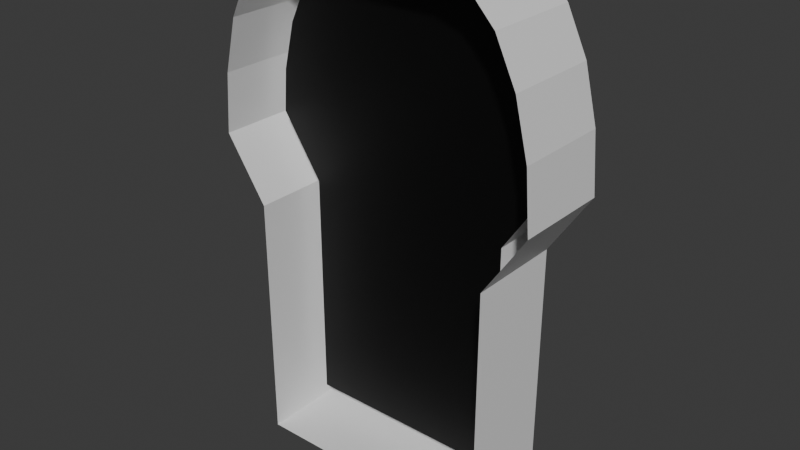 # Source: KeyHole.blend  (saved by Blender 4.0.36; exported with 4.5.12 LTS)
import bpy
from mathutils import Matrix  # noqa: F401  (used for matrix-valued properties, if any)

bpy.ops.wm.read_factory_settings(use_empty=True)
scene = bpy.context.scene
scene.name = 'Scene'

# ---- collections
col_collection = bpy.data.collections.new('Collection'); scene.collection.children.link(col_collection)

# ---- materials (node trees are filled in below, after node groups)
mat_keyholemat = bpy.data.materials.new('KeyHoleMat')
mat_keyholemat.alpha_threshold = 0.0
mat_keyholemat.use_transparent_shadow = False
mat_keyholemat.roughness = 0.5
mat_keyholemat.line_color = (0.0, 0.0, 0.0, 1.0)
mat_keyholeinside = bpy.data.materials.new('KeyHoleInside')
mat_keyholeinside.use_transparent_shadow = False

# ---- material node trees
mat_keyholemat.use_nodes = True; mat_keyholemat.node_tree.nodes.clear()
_N = mat_keyholemat.node_tree.nodes; _L = mat_keyholemat.node_tree.links
n0 = _N.new('ShaderNodeOutputMaterial'); n0.name = 'Material Output'; n0.location = (300, 300)
n1 = _N.new('ShaderNodeBsdfPrincipled'); n1.name = 'Principled BSDF'; n1.location = (10, 300)
n1.inputs[3].default_value = 1.45
_L.new(n1.outputs[0], n0.inputs[0])
n0.is_active_output = True
mat_keyholeinside.use_nodes = True; mat_keyholeinside.node_tree.nodes.clear()
_N = mat_keyholeinside.node_tree.nodes; _L = mat_keyholeinside.node_tree.links
n0 = _N.new('ShaderNodeBsdfPrincipled'); n0.name = 'Principled BSDF'; n0.location = (10, 300)
n0.inputs[0].default_value = (0.0, 0.0, 0.0, 1.0)
n0.inputs[3].default_value = 1.45
n1 = _N.new('ShaderNodeOutputMaterial'); n1.name = 'Material Output'; n1.location = (300, 300)
_L.new(n0.outputs[0], n1.inputs[0])
n1.is_active_output = True

# ---- world
world_world = bpy.data.worlds.new('World'); scene.world = world_world
world_world.use_nodes = True; world_world.node_tree.nodes.clear()
_N = world_world.node_tree.nodes; _L = world_world.node_tree.links
n0 = _N.new('ShaderNodeOutputWorld'); n0.name = 'World Output'; n0.location = (300, 300)
n1 = _N.new('ShaderNodeBackground'); n1.name = 'Background'; n1.location = (10, 300)
n1.inputs[0].default_value = (0.05088, 0.05088, 0.05088, 1.0)
_L.new(n1.outputs[0], n0.inputs[0])
n0.is_active_output = True
world_world.color = (0.05088, 0.05088, 0.05088)
world_world.use_sun_shadow = False
world_world.sun_shadow_jitter_overblur = 0.0

# ---- meshes
me_cube = bpy.data.meshes.new('Cube')
me_cube.from_pydata([(0.06292, 0.02895, -0.1344), (0.07417, -0.02895, -0.1515), (0.0, 0.02895, -0.1344), (0.0, -0.02895, 0.1515), (0.0, -0.02895, -0.1515), (0.0, 0.02895, 0.1344), (0.04314, 0.02895, 0.1344), (0.08764, 0.02895, 0.04257), (0.05689, 0.02895, 0.1299), (0.06885, 0.02895, 0.1172), (0.07897, 0.02895, 0.09592), (0.08574, 0.02895, 0.06791), (0.09948, -0.02895, 0.03624), (0.04435, -0.02895, 0.1515), (0.0968, -0.02895, 0.07187), (0.08903, -0.02895, 0.104), (0.07689, -0.02895, 0.1295), (0.06152, -0.02895, 0.1459), (0.07454, -0.02895, -0.00108), (0.06327, 0.02895, 0.006095), (-0.06292, 0.02895, -0.1344), (-0.07417, -0.02895, -0.1515), (-0.04314, 0.02895, 0.1344), (-0.08764, 0.02895, 0.04257), (-0.05689, 0.02895, 0.1299), (-0.06885, 0.02895, 0.1172), (-0.07897, 0.02895, 0.09592), (-0.08574, 0.02895, 0.06791), (-0.09948, -0.02895, 0.03624), (-0.04435, -0.02895, 0.1515), (-0.0968, -0.02895, 0.07187), (-0.08903, -0.02895, 0.104), (-0.07689, -0.02895, 0.1295), (-0.06152, -0.02895, 0.1459), (-0.07454, -0.02895, -0.00108), (-0.06327, 0.02895, 0.006095), (0.07417, 0.02895, -0.1515), (0.0, 0.02895, -0.1515), (0.06152, 0.02895, 0.1459), (0.04435, 0.02895, 0.1515), (0.07689, 0.02895, 0.1295), (0.08903, 0.02895, 0.104), (0.0968, 0.02895, 0.07187), (0.09948, 0.02895, 0.03624), (0.0, 0.02895, 0.1515), (0.07454, 0.02895, -0.00108), (-0.07417, 0.02895, -0.1515), (-0.06152, 0.02895, 0.1459), (-0.04435, 0.02895, 0.1515), (-0.07689, 0.02895, 0.1295), (-0.08903, 0.02895, 0.104), (-0.0968, 0.02895, 0.07187), (-0.09948, 0.02895, 0.03624), (-0.07454, 0.02895, -0.00108), (0.06292, 0.003929, -0.1344), (0.0, 0.003929, -0.1344), (0.05689, 0.003929, 0.1299), (0.04314, 0.003929, 0.1344), (0.06885, 0.003929, 0.1172), (0.07897, 0.003929, 0.09592), (0.08574, 0.003929, 0.06791), (0.08764, 0.003929, 0.04257), (0.0, 0.003929, 0.1344), (0.06327, 0.003929, 0.006095), (-0.06292, 0.003929, -0.1344), (-0.05689, 0.003929, 0.1299), (-0.04314, 0.003929, 0.1344), (-0.06885, 0.003929, 0.1172), (-0.07897, 0.003929, 0.09592), (-0.08574, 0.003929, 0.06791), (-0.08764, 0.003929, 0.04257), (-0.06327, 0.003929, 0.006095)], [], [(37, 36, 1, 4), (39, 44, 3, 13), (36, 45, 18, 1), (39, 13, 17, 38), (38, 17, 16, 40), (40, 16, 15, 41), (41, 15, 14, 42), (42, 14, 12, 43), (18, 45, 43, 12), (26, 25, 67, 68), (37, 4, 21, 46), (48, 29, 3, 44), (46, 21, 34, 53), (48, 47, 33, 29), (47, 49, 32, 33), (49, 50, 31, 32), (50, 51, 30, 31), (51, 52, 28, 30), (34, 28, 52, 53), (2, 0, 36, 37), (8, 6, 39, 38), (9, 8, 38, 40), (10, 9, 40, 41), (11, 10, 41, 42), (7, 11, 42, 43), (6, 5, 44, 39), (0, 19, 45, 36), (19, 7, 43, 45), (20, 2, 37, 46), (22, 24, 47, 48), (24, 25, 49, 47), (25, 26, 50, 49), (26, 27, 51, 50), (27, 23, 52, 51), (5, 22, 48, 44), (35, 20, 46, 53), (23, 35, 53, 52), (63, 54, 55, 64, 71, 70, 69, 68, 67, 65, 66, 62, 57, 56, 58, 59, 60, 61), (11, 7, 61, 60), (27, 26, 68, 69), (5, 6, 57, 62), (23, 27, 69, 70), (19, 0, 54, 63), (0, 2, 55, 54), (22, 5, 62, 66), (7, 19, 63, 61), (6, 8, 56, 57), (20, 35, 71, 64), (2, 20, 64, 55), (8, 9, 58, 56), (35, 23, 70, 71), (24, 22, 66, 65), (9, 10, 59, 58), (25, 24, 65, 67), (10, 11, 60, 59)])
me_cube.polygons.foreach_set('material_index', [0, 0, 0, 0, 0, 0, 0, 0, 0, 0, 0, 0, 0, 0, 0, 0, 0, 0, 0, 0, 0, 0, 0, 0, 0, 0, 0, 0, 0, 0, 0, 0, 0, 0, 0, 0, 0, 1, 0, 0, 0, 0, 0, 0, 0, 0, 0, 0, 0, 0, 0, 0, 0, 0, 0])
_uv = me_cube.uv_layers.new(name='UVMap')
_uv.uv.foreach_set('vector', [0.7141, 0.6497, 0.7141, 0.7888, 0.6056, 0.7888, 0.6056, 0.6497, 0.4882, 0.5964, 0.4882, 0.6796, 0.3796, 0.6796, 0.3796, 0.5964, 0.3796, 0.5598, 0.3796, 0.2778, 0.4882, 0.2778, 0.4882, 0.5598, 0.4882, 0.5964, 0.3796, 0.5964, 0.3796, 0.5642, 0.4882, 0.5642, 0.3796, 0.002202, 0.4882, 0.002202, 0.4882, 0.0329, 0.3796, 0.0329, 0.3796, 0.0329, 0.4882, 0.0329, 0.4882, 0.08073, 0.3796, 0.08073, 0.3796, 0.08073, 0.4882, 0.08073, 0.4882, 0.141, 0.3796, 0.141, 0.3796, 0.141, 0.4882, 0.141, 0.4882, 0.2078, 0.3796, 0.2078, 0.4882, 0.2778, 0.3796, 0.2778, 0.3796, 0.2078, 0.4882, 0.2078, 0.9386, 0.06593, 0.9386, 0.02607, 0.9855, 0.02607, 0.9855, 0.06593, 0.7141, 0.6497, 0.6056, 0.6497, 0.6056, 0.5107, 0.7141, 0.5107, 0.4882, 0.7627, 0.3796, 0.7627, 0.3796, 0.6796, 0.4882, 0.6796, 0.6012, 0.5598, 0.4926, 0.5598, 0.4926, 0.2778, 0.6012, 0.2778, 0.4882, 0.7627, 0.4882, 0.7949, 0.3796, 0.7949, 0.3796, 0.7627, 0.6012, 0.002202, 0.6012, 0.0329, 0.4926, 0.0329, 0.4926, 0.002202, 0.6012, 0.0329, 0.6012, 0.08073, 0.4926, 0.08073, 0.4926, 0.0329, 0.6012, 0.08073, 0.6012, 0.141, 0.4926, 0.141, 0.4926, 0.08073, 0.6012, 0.141, 0.6012, 0.2078, 0.4926, 0.2078, 0.4926, 0.141, 0.4926, 0.2778, 0.4926, 0.2078, 0.6012, 0.2078, 0.6012, 0.2778, 0.1887, 0.5383, 0.3067, 0.5383, 0.3278, 0.5704, 0.1887, 0.5704, 0.2954, 0.04275, 0.2696, 0.03428, 0.2719, 0.002202, 0.304, 0.01278, 0.3178, 0.06662, 0.2954, 0.04275, 0.304, 0.01278, 0.3329, 0.04348, 0.3368, 0.1065, 0.3178, 0.06662, 0.3329, 0.04348, 0.3556, 0.09131, 0.3494, 0.159, 0.3368, 0.1065, 0.3556, 0.09131, 0.3702, 0.1516, 0.353, 0.2065, 0.3494, 0.159, 0.3702, 0.1516, 0.3752, 0.2184, 0.2696, 0.03428, 0.1887, 0.03428, 0.1887, 0.002202, 0.2719, 0.002202, 0.3067, 0.5383, 0.3073, 0.2749, 0.3285, 0.2883, 0.3278, 0.5704, 0.3073, 0.2749, 0.353, 0.2065, 0.3752, 0.2184, 0.3285, 0.2883, 0.07074, 0.5383, 0.1887, 0.5383, 0.1887, 0.5704, 0.04965, 0.5704, 0.1078, 0.03428, 0.08204, 0.04275, 0.07337, 0.01278, 0.1055, 0.002202, 0.08204, 0.04275, 0.05962, 0.06662, 0.04454, 0.04348, 0.07337, 0.01278, 0.05962, 0.06662, 0.04065, 0.1065, 0.02178, 0.09131, 0.04454, 0.04348, 0.04065, 0.1065, 0.02796, 0.159, 0.007217, 0.1516, 0.02178, 0.09131, 0.02796, 0.159, 0.0244, 0.2065, 0.002202, 0.2184, 0.007217, 0.1516, 0.1887, 0.03428, 0.1078, 0.03428, 0.1055, 0.002202, 0.1887, 0.002202, 0.07009, 0.2749, 0.07074, 0.5383, 0.04965, 0.5704, 0.04896, 0.2883, 0.0244, 0.2065, 0.07009, 0.2749, 0.04896, 0.2883, 0.002202, 0.2184, 0.8885, 0.2428, 0.8878, 0.5063, 0.7699, 0.5063, 0.6519, 0.5063, 0.6513, 0.2428, 0.6056, 0.1744, 0.6091, 0.1269, 0.6218, 0.07441, 0.6408, 0.03455, 0.6632, 0.01068, 0.689, 0.002202, 0.7699, 0.002202, 0.8508, 0.002202, 0.8765, 0.01068, 0.899, 0.03455, 0.9179, 0.07441, 0.9306, 0.1269, 0.9342, 0.1744, 0.9855, 0.6184, 0.9855, 0.6659, 0.9386, 0.6659, 0.9386, 0.6184, 0.9386, 0.1184, 0.9386, 0.06593, 0.9855, 0.06593, 0.9855, 0.1184, 0.5395, 0.6709, 0.5395, 0.7518, 0.4926, 0.7518, 0.4926, 0.6709, 0.9386, 0.1659, 0.9386, 0.1184, 0.9855, 0.1184, 0.9855, 0.1659, 0.9855, 0.7343, 0.9855, 0.9978, 0.9386, 0.9978, 0.9386, 0.7343, 0.7655, 0.5107, 0.7655, 0.6286, 0.7185, 0.6286, 0.7185, 0.5107, 0.5395, 0.59, 0.5395, 0.6709, 0.4926, 0.6709, 0.4926, 0.59, 0.9855, 0.6659, 0.9855, 0.7343, 0.9386, 0.7343, 0.9386, 0.6659, 0.5395, 0.7518, 0.5395, 0.7776, 0.4926, 0.7776, 0.4926, 0.7518, 0.9386, 0.4978, 0.9386, 0.2343, 0.9855, 0.2343, 0.9855, 0.4978, 0.7655, 0.6286, 0.7655, 0.7466, 0.7185, 0.7466, 0.7185, 0.6286, 0.9855, 0.5022, 0.9855, 0.5261, 0.9386, 0.5261, 0.9386, 0.5022, 0.9386, 0.2343, 0.9386, 0.1659, 0.9855, 0.1659, 0.9855, 0.2343, 0.5395, 0.5642, 0.5395, 0.59, 0.4926, 0.59, 0.4926, 0.5642, 0.9855, 0.5261, 0.9855, 0.5659, 0.9386, 0.5659, 0.9386, 0.5261, 0.9386, 0.02607, 0.9386, 0.002202, 0.9855, 0.002202, 0.9855, 0.02607, 0.9855, 0.5659, 0.9855, 0.6184, 0.9386, 0.6184, 0.9386, 0.5659])
me_cube.materials.append(mat_keyholemat)
me_cube.materials.append(mat_keyholeinside)
me_cube.use_mirror_vertex_groups = False
me_cube.update()

# ---- objects
ob_cube = bpy.data.objects.new('Cube', me_cube)

# ---- transforms, parenting, visibility, modifiers, constraints
ob_cube.location = (0.0, 0.0, 0.0)
ob_cube.lock_rotations_4d = False
ob_cube.empty_display_type = 'ARROWS'
ob_cube.lineart.crease_threshold = 0.0

# ---- collection membership
col_collection.objects.link(ob_cube)

# ---- scene / render settings (as saved in the file)
scene.frame_start = 1; scene.frame_end = 250; scene.frame_set(1)
scene.render.engine = 'BLENDER_EEVEE_NEXT'
scene.cycles.sampling_pattern = 'TABULATED_SOBOL'
bpy.context.view_layer.update()

# ---- added for rendering (the .blend has no active camera and no usable light): camera, sun
cam_auto = bpy.data.cameras.new('AutoCamera')
cam_auto.lens = 50.0
cam_auto.sensor_width = 36.0
cam_auto.clip_end = 1000.0
ob_auto_camera = bpy.data.objects.new('AutoCamera', cam_auto)
scene.collection.objects.link(ob_auto_camera)
ob_auto_camera.location = (0.339684, -0.407621, 0.271747)
ob_auto_camera.rotation_euler = (1.09748, -7.21219e-08, 0.694738)
scene.camera = ob_auto_camera
light_auto_sun = bpy.data.lights.new('AutoSun', 'SUN')
light_auto_sun.energy = 3.0
light_auto_sun.angle = 0.0523599
ob_auto_sun = bpy.data.objects.new('AutoSun', light_auto_sun)
scene.collection.objects.link(ob_auto_sun)
ob_auto_sun.rotation_euler = (0.872665, 0.174533, 0.523599)
bpy.context.view_layer.update()
